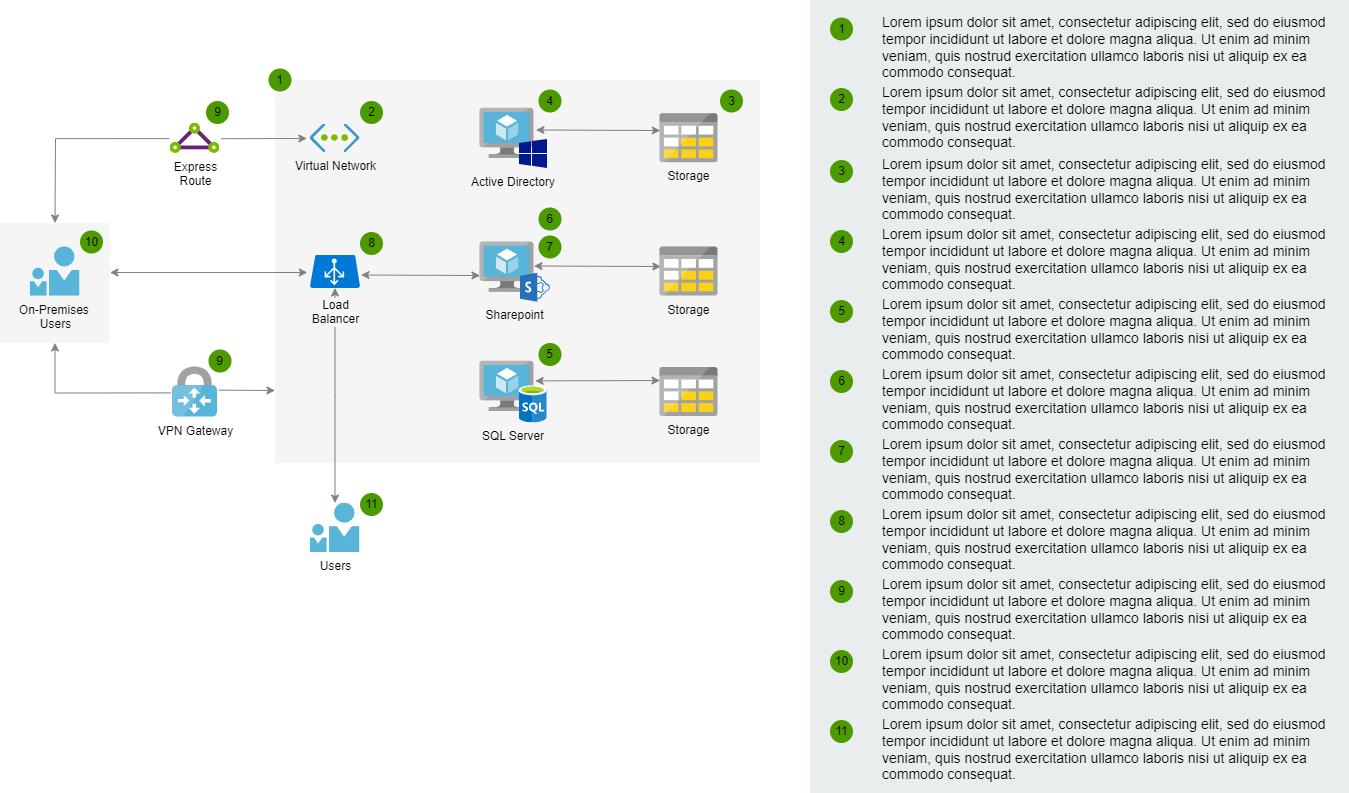

The diagram above was exported from draw.io. Its source (the exported page's mxGraphModel, read from the mxfile embedded in the PNG):
<mxGraphModel dx="1804" dy="1021" grid="1" gridSize="10" guides="1" tooltips="1" connect="1" arrows="1" fold="1" page="1" pageScale="1" pageWidth="827" pageHeight="1169" math="0" shadow="0">
  <root>
    <mxCell id="0" />
    <mxCell id="1" parent="0" />
    <mxCell id="yIlqXNv4PA9Dnh1hxRCn-52" value="" style="rounded=0;whiteSpace=wrap;html=1;fillColor=#f5f5f5;strokeColor=none;fontColor=#333333;" vertex="1" parent="1">
      <mxGeometry x="426.5" y="276.5" width="485" height="383" as="geometry" />
    </mxCell>
    <mxCell id="yIlqXNv4PA9Dnh1hxRCn-53" style="edgeStyle=elbowEdgeStyle;rounded=0;orthogonalLoop=1;jettySize=auto;elbow=vertical;html=1;entryX=-0.054;entryY=0.532;entryDx=0;entryDy=0;entryPerimeter=0;startArrow=classic;startFill=1;strokeColor=#808080;" edge="1" parent="1" source="yIlqXNv4PA9Dnh1hxRCn-51" target="yIlqXNv4PA9Dnh1hxRCn-25">
      <mxGeometry relative="1" as="geometry" />
    </mxCell>
    <mxCell id="yIlqXNv4PA9Dnh1hxRCn-44" style="edgeStyle=orthogonalEdgeStyle;rounded=0;orthogonalLoop=1;jettySize=auto;html=1;exitX=-0.011;exitY=0.511;exitDx=0;exitDy=0;exitPerimeter=0;strokeColor=#808080;" edge="1" parent="1" source="yIlqXNv4PA9Dnh1hxRCn-23">
      <mxGeometry relative="1" as="geometry">
        <mxPoint x="206.5" y="419.5" as="targetPoint" />
      </mxGeometry>
    </mxCell>
    <mxCell id="yIlqXNv4PA9Dnh1hxRCn-45" style="edgeStyle=elbowEdgeStyle;rounded=0;orthogonalLoop=1;jettySize=auto;html=1;entryX=-0.063;entryY=0.491;entryDx=0;entryDy=0;entryPerimeter=0;strokeColor=#808080;elbow=vertical;exitX=1.02;exitY=0.514;exitDx=0;exitDy=0;exitPerimeter=0;" edge="1" parent="1" source="yIlqXNv4PA9Dnh1hxRCn-23" target="yIlqXNv4PA9Dnh1hxRCn-24">
      <mxGeometry relative="1" as="geometry" />
    </mxCell>
    <mxCell id="yIlqXNv4PA9Dnh1hxRCn-47" style="edgeStyle=elbowEdgeStyle;rounded=0;orthogonalLoop=1;jettySize=auto;html=1;elbow=vertical;startArrow=classic;startFill=1;strokeColor=#808080;" edge="1" parent="1">
      <mxGeometry relative="1" as="geometry">
        <mxPoint x="512.5" y="471.5" as="sourcePoint" />
        <mxPoint x="631.5" y="471.5" as="targetPoint" />
      </mxGeometry>
    </mxCell>
    <mxCell id="yIlqXNv4PA9Dnh1hxRCn-54" style="edgeStyle=elbowEdgeStyle;rounded=0;orthogonalLoop=1;jettySize=auto;elbow=vertical;html=1;exitX=1.026;exitY=0.463;exitDx=0;exitDy=0;exitPerimeter=0;strokeColor=#808080;" edge="1" parent="1" source="yIlqXNv4PA9Dnh1hxRCn-26" target="yIlqXNv4PA9Dnh1hxRCn-52">
      <mxGeometry relative="1" as="geometry" />
    </mxCell>
    <mxCell id="yIlqXNv4PA9Dnh1hxRCn-55" style="edgeStyle=elbowEdgeStyle;rounded=0;orthogonalLoop=1;jettySize=auto;elbow=vertical;html=1;exitX=-0.032;exitY=0.518;exitDx=0;exitDy=0;exitPerimeter=0;entryX=0.5;entryY=1;entryDx=0;entryDy=0;strokeColor=#808080;" edge="1" parent="1" source="yIlqXNv4PA9Dnh1hxRCn-26" target="yIlqXNv4PA9Dnh1hxRCn-51">
      <mxGeometry relative="1" as="geometry">
        <Array as="points">
          <mxPoint x="261.5" y="589.5" />
        </Array>
      </mxGeometry>
    </mxCell>
    <mxCell id="yIlqXNv4PA9Dnh1hxRCn-56" style="edgeStyle=elbowEdgeStyle;rounded=0;orthogonalLoop=1;jettySize=auto;elbow=vertical;html=1;startArrow=classic;startFill=1;strokeColor=#808080;" edge="1" parent="1">
      <mxGeometry relative="1" as="geometry">
        <mxPoint x="486.5" y="699.5" as="sourcePoint" />
        <mxPoint x="486.5" y="484.5" as="targetPoint" />
      </mxGeometry>
    </mxCell>
    <mxCell id="yIlqXNv4PA9Dnh1hxRCn-48" style="edgeStyle=elbowEdgeStyle;rounded=0;orthogonalLoop=1;jettySize=auto;html=1;entryX=0.005;entryY=0.343;entryDx=0;entryDy=0;entryPerimeter=0;elbow=vertical;startArrow=classic;startFill=1;strokeColor=#808080;" edge="1" parent="1" target="yIlqXNv4PA9Dnh1hxRCn-33">
      <mxGeometry relative="1" as="geometry">
        <mxPoint x="687.5" y="326.5" as="sourcePoint" />
      </mxGeometry>
    </mxCell>
    <mxCell id="yIlqXNv4PA9Dnh1hxRCn-49" style="edgeStyle=elbowEdgeStyle;rounded=0;orthogonalLoop=1;jettySize=auto;html=1;exitX=1;exitY=0.48;exitDx=0;exitDy=0;exitPerimeter=0;entryX=0.015;entryY=0.388;entryDx=0;entryDy=0;entryPerimeter=0;elbow=vertical;startArrow=classic;startFill=1;strokeColor=#808080;" edge="1" parent="1" source="yIlqXNv4PA9Dnh1hxRCn-35" target="yIlqXNv4PA9Dnh1hxRCn-42">
      <mxGeometry relative="1" as="geometry" />
    </mxCell>
    <mxCell id="yIlqXNv4PA9Dnh1hxRCn-50" style="edgeStyle=elbowEdgeStyle;rounded=0;orthogonalLoop=1;jettySize=auto;html=1;exitX=1.022;exitY=0.393;exitDx=0;exitDy=0;exitPerimeter=0;elbow=vertical;startArrow=classic;startFill=1;strokeColor=#808080;" edge="1" parent="1" source="yIlqXNv4PA9Dnh1hxRCn-39" target="yIlqXNv4PA9Dnh1hxRCn-43">
      <mxGeometry relative="1" as="geometry">
        <mxPoint x="748.5" y="749.5" as="sourcePoint" />
      </mxGeometry>
    </mxCell>
    <mxCell id="yIlqXNv4PA9Dnh1hxRCn-51" value="" style="rounded=0;whiteSpace=wrap;html=1;fillColor=#f5f5f5;strokeColor=none;fontColor=#333333;" vertex="1" parent="1">
      <mxGeometry x="151.5" y="419.5" width="110" height="120" as="geometry" />
    </mxCell>
    <mxCell id="yIlqXNv4PA9Dnh1hxRCn-22" value="On-Premises&amp;nbsp;&lt;br&gt;Users" style="aspect=fixed;html=1;perimeter=none;align=center;shadow=0;dashed=0;image;fontSize=12;image=img/lib/mscae/PersonWithFriend.svg;labelBackgroundColor=none;" vertex="1" parent="1">
      <mxGeometry x="181.5" y="443.25" width="50" height="49.5" as="geometry" />
    </mxCell>
    <mxCell id="yIlqXNv4PA9Dnh1hxRCn-23" value="Express&lt;br&gt;Route" style="aspect=fixed;html=1;perimeter=none;align=center;shadow=0;dashed=0;image;fontSize=12;image=img/lib/mscae/Express_Route.svg;" vertex="1" parent="1">
      <mxGeometry x="321.5" y="319.5" width="50" height="30.5" as="geometry" />
    </mxCell>
    <mxCell id="yIlqXNv4PA9Dnh1hxRCn-24" value="Virtual Network" style="aspect=fixed;html=1;perimeter=none;align=center;shadow=0;dashed=0;image;fontSize=12;image=img/lib/mscae/Virtual_Network.svg;labelBackgroundColor=none;" vertex="1" parent="1">
      <mxGeometry x="461.5" y="320.5" width="50" height="28.499999999999996" as="geometry" />
    </mxCell>
    <mxCell id="yIlqXNv4PA9Dnh1hxRCn-25" value="Load&lt;br&gt;Balancer" style="shadow=0;dashed=0;html=1;strokeColor=none;labelPosition=center;verticalLabelPosition=bottom;verticalAlign=top;align=center;shape=mxgraph.mscae.cloud.azure_automatic_load_balancer;fillColor=#0079D6;pointerEvents=1;labelBackgroundColor=#F5F5F5;fontColor=#000000;spacingTop=3;" vertex="1" parent="1">
      <mxGeometry x="461.5" y="451.5" width="50" height="33" as="geometry" />
    </mxCell>
    <mxCell id="yIlqXNv4PA9Dnh1hxRCn-26" value="VPN Gateway" style="aspect=fixed;html=1;perimeter=none;align=center;shadow=0;dashed=0;image;fontSize=12;image=img/lib/mscae/VPN_Gateway.svg;" vertex="1" parent="1">
      <mxGeometry x="324" y="563.5" width="45" height="50" as="geometry" />
    </mxCell>
    <mxCell id="yIlqXNv4PA9Dnh1hxRCn-27" value="Users" style="aspect=fixed;html=1;perimeter=none;align=center;shadow=0;dashed=0;image;fontSize=12;image=img/lib/mscae/PersonWithFriend.svg;" vertex="1" parent="1">
      <mxGeometry x="461.5" y="699.5" width="50" height="49.5" as="geometry" />
    </mxCell>
    <mxCell id="yIlqXNv4PA9Dnh1hxRCn-33" value="Storage" style="shape=image;verticalLabelPosition=bottom;labelBackgroundColor=none;verticalAlign=top;aspect=fixed;imageAspect=0;image=data:image/svg+xml,(base64 omitted: 4096 chars);" vertex="1" parent="1">
      <mxGeometry x="811.5" y="310.25" width="58" height="49" as="geometry" />
    </mxCell>
    <mxCell id="yIlqXNv4PA9Dnh1hxRCn-41" value="SQL Server" style="group;labelPosition=center;verticalLabelPosition=bottom;align=center;verticalAlign=top;" vertex="1" connectable="0" parent="1">
      <mxGeometry x="631.5" y="557.75" width="67" height="61.5" as="geometry" />
    </mxCell>
    <mxCell id="yIlqXNv4PA9Dnh1hxRCn-39" value="" style="aspect=fixed;html=1;perimeter=none;align=center;shadow=0;dashed=0;image;fontSize=12;image=img/lib/mscae/Virtual_Machine.svg;" vertex="1" parent="yIlqXNv4PA9Dnh1hxRCn-41">
      <mxGeometry width="54" height="50" as="geometry" />
    </mxCell>
    <mxCell id="yIlqXNv4PA9Dnh1hxRCn-31" value="" style="aspect=fixed;html=1;perimeter=none;align=center;shadow=0;dashed=0;image;fontSize=12;image=img/lib/mscae/SQL_Database_generic.svg;" vertex="1" parent="yIlqXNv4PA9Dnh1hxRCn-41">
      <mxGeometry x="39" y="24.5" width="28" height="37" as="geometry" />
    </mxCell>
    <mxCell id="yIlqXNv4PA9Dnh1hxRCn-42" value="Storage" style="shape=image;verticalLabelPosition=bottom;labelBackgroundColor=none;verticalAlign=top;aspect=fixed;imageAspect=0;image=data:image/svg+xml,(base64 omitted: 4096 chars);" vertex="1" parent="1">
      <mxGeometry x="811.5" y="443.5" width="58" height="49" as="geometry" />
    </mxCell>
    <mxCell id="yIlqXNv4PA9Dnh1hxRCn-43" value="Storage" style="shape=image;verticalLabelPosition=bottom;labelBackgroundColor=none;verticalAlign=top;aspect=fixed;imageAspect=0;image=data:image/svg+xml,(base64 omitted: 4096 chars);" vertex="1" parent="1">
      <mxGeometry x="811.5" y="564" width="58" height="49" as="geometry" />
    </mxCell>
    <mxCell id="yIlqXNv4PA9Dnh1hxRCn-57" value="Active Directory" style="group;labelPosition=center;verticalLabelPosition=bottom;align=center;verticalAlign=top;" vertex="1" connectable="0" parent="1">
      <mxGeometry x="631.5" y="304.75" width="67" height="59.75" as="geometry" />
    </mxCell>
    <mxCell id="yIlqXNv4PA9Dnh1hxRCn-34" value="" style="aspect=fixed;html=1;perimeter=none;align=center;shadow=0;dashed=0;image;fontSize=12;image=img/lib/mscae/Virtual_Machine.svg;" vertex="1" parent="yIlqXNv4PA9Dnh1hxRCn-57">
      <mxGeometry width="54" height="50" as="geometry" />
    </mxCell>
    <mxCell id="yIlqXNv4PA9Dnh1hxRCn-29" value="" style="shadow=0;dashed=0;strokeColor=none;html=1;labelPosition=center;verticalLabelPosition=bottom;verticalAlign=top;align=center;shape=mxgraph.mscae.other.windows;fillColor=#00188D;aspect=fixed;" vertex="1" parent="yIlqXNv4PA9Dnh1hxRCn-57">
      <mxGeometry x="39" y="30.75" width="28" height="29" as="geometry" />
    </mxCell>
    <mxCell id="yIlqXNv4PA9Dnh1hxRCn-58" value="Sharepoint" style="group;labelPosition=center;verticalLabelPosition=bottom;align=center;verticalAlign=top;" vertex="1" connectable="0" parent="1">
      <mxGeometry x="631.5" y="438.5" width="70" height="59.75" as="geometry" />
    </mxCell>
    <mxCell id="yIlqXNv4PA9Dnh1hxRCn-35" value="" style="aspect=fixed;html=1;perimeter=none;align=center;shadow=0;dashed=0;image;fontSize=12;image=img/lib/mscae/Virtual_Machine.svg;" vertex="1" parent="yIlqXNv4PA9Dnh1hxRCn-58">
      <mxGeometry width="54" height="50" as="geometry" />
    </mxCell>
    <mxCell id="yIlqXNv4PA9Dnh1hxRCn-30" value="" style="shadow=0;dashed=0;strokeColor=none;html=1;labelPosition=center;verticalLabelPosition=bottom;verticalAlign=top;align=center;shape=mxgraph.mscae.other.sharepoint;fillColor=#2471BA;aspect=fixed;" vertex="1" parent="yIlqXNv4PA9Dnh1hxRCn-58">
      <mxGeometry x="40" y="30.75" width="30" height="29" as="geometry" />
    </mxCell>
    <mxCell id="yIlqXNv4PA9Dnh1hxRCn-62" value="10" style="ellipse;whiteSpace=wrap;html=1;aspect=fixed;fillColor=#4D9900;strokeColor=none;labelBackgroundColor=none;" vertex="1" parent="1">
      <mxGeometry x="231.5" y="427" width="23" height="23" as="geometry" />
    </mxCell>
    <mxCell id="yIlqXNv4PA9Dnh1hxRCn-63" value="9" style="ellipse;whiteSpace=wrap;html=1;aspect=fixed;fillColor=#4D9900;strokeColor=none;labelBackgroundColor=none;" vertex="1" parent="1">
      <mxGeometry x="360" y="546" width="23" height="23" as="geometry" />
    </mxCell>
    <mxCell id="yIlqXNv4PA9Dnh1hxRCn-64" value="9" style="ellipse;whiteSpace=wrap;html=1;aspect=fixed;fillColor=#4D9900;strokeColor=none;labelBackgroundColor=none;" vertex="1" parent="1">
      <mxGeometry x="357.5" y="297.5" width="23" height="23" as="geometry" />
    </mxCell>
    <mxCell id="yIlqXNv4PA9Dnh1hxRCn-65" value="1" style="ellipse;whiteSpace=wrap;html=1;aspect=fixed;fillColor=#4D9900;strokeColor=none;labelBackgroundColor=none;" vertex="1" parent="1">
      <mxGeometry x="420" y="265" width="23" height="23" as="geometry" />
    </mxCell>
    <mxCell id="yIlqXNv4PA9Dnh1hxRCn-66" value="2" style="ellipse;whiteSpace=wrap;html=1;aspect=fixed;fillColor=#4D9900;strokeColor=none;labelBackgroundColor=none;" vertex="1" parent="1">
      <mxGeometry x="511.5" y="297.5" width="23" height="23" as="geometry" />
    </mxCell>
    <mxCell id="yIlqXNv4PA9Dnh1hxRCn-67" value="4" style="ellipse;whiteSpace=wrap;html=1;aspect=fixed;fillColor=#4D9900;strokeColor=none;labelBackgroundColor=none;" vertex="1" parent="1">
      <mxGeometry x="690" y="286" width="23" height="23" as="geometry" />
    </mxCell>
    <mxCell id="yIlqXNv4PA9Dnh1hxRCn-68" value="3" style="ellipse;whiteSpace=wrap;html=1;aspect=fixed;fillColor=#4D9900;strokeColor=none;labelBackgroundColor=none;" vertex="1" parent="1">
      <mxGeometry x="871.5" y="286" width="23" height="23" as="geometry" />
    </mxCell>
    <mxCell id="yIlqXNv4PA9Dnh1hxRCn-69" value="8" style="ellipse;whiteSpace=wrap;html=1;aspect=fixed;fillColor=#4D9900;strokeColor=none;labelBackgroundColor=none;" vertex="1" parent="1">
      <mxGeometry x="511.5" y="428.5" width="23" height="23" as="geometry" />
    </mxCell>
    <mxCell id="yIlqXNv4PA9Dnh1hxRCn-70" value="7" style="ellipse;whiteSpace=wrap;html=1;aspect=fixed;fillColor=#4D9900;strokeColor=none;labelBackgroundColor=none;" vertex="1" parent="1">
      <mxGeometry x="690" y="432" width="23" height="23" as="geometry" />
    </mxCell>
    <mxCell id="yIlqXNv4PA9Dnh1hxRCn-71" value="6" style="ellipse;whiteSpace=wrap;html=1;aspect=fixed;fillColor=#4D9900;strokeColor=none;labelBackgroundColor=none;" vertex="1" parent="1">
      <mxGeometry x="690" y="404" width="23" height="23" as="geometry" />
    </mxCell>
    <mxCell id="yIlqXNv4PA9Dnh1hxRCn-72" value="5" style="ellipse;whiteSpace=wrap;html=1;aspect=fixed;fillColor=#4D9900;strokeColor=none;labelBackgroundColor=none;" vertex="1" parent="1">
      <mxGeometry x="690" y="539.5" width="23" height="23" as="geometry" />
    </mxCell>
    <mxCell id="yIlqXNv4PA9Dnh1hxRCn-73" value="11" style="ellipse;whiteSpace=wrap;html=1;aspect=fixed;fillColor=#4D9900;strokeColor=none;labelBackgroundColor=none;" vertex="1" parent="1">
      <mxGeometry x="511.5" y="689.5" width="23" height="23" as="geometry" />
    </mxCell>
    <mxCell id="yIlqXNv4PA9Dnh1hxRCn-74" value="" style="rounded=0;whiteSpace=wrap;html=1;fillColor=#EAEDED;fontSize=22;fontColor=#FFFFFF;strokeColor=none;labelBackgroundColor=none;" vertex="1" parent="1">
      <mxGeometry x="961.5" y="196.5" width="539" height="793" as="geometry" />
    </mxCell>
    <mxCell id="yIlqXNv4PA9Dnh1hxRCn-75" value="&lt;span&gt;Lorem ipsum dolor sit amet, consectetur adipiscing elit, sed do eiusmod tempor incididunt ut labore et dolore magna aliqua. Ut enim ad minim veniam, quis nostrud exercitation ullamco laboris nisi ut aliquip ex ea commodo consequat.&lt;/span&gt;" style="text;html=1;align=left;verticalAlign=top;spacingTop=-4;fontSize=14;labelBackgroundColor=none;whiteSpace=wrap;" vertex="1" parent="1">
      <mxGeometry x="1031.5" y="207.5" width="449" height="72" as="geometry" />
    </mxCell>
    <mxCell id="yIlqXNv4PA9Dnh1hxRCn-82" value="1" style="ellipse;whiteSpace=wrap;html=1;aspect=fixed;fillColor=#4D9900;strokeColor=none;labelBackgroundColor=none;" vertex="1" parent="1">
      <mxGeometry x="981.5" y="214" width="23" height="23" as="geometry" />
    </mxCell>
    <mxCell id="yIlqXNv4PA9Dnh1hxRCn-95" value="&lt;span&gt;Lorem ipsum dolor sit amet, consectetur adipiscing elit, sed do eiusmod tempor incididunt ut labore et dolore magna aliqua. Ut enim ad minim veniam, quis nostrud exercitation ullamco laboris nisi ut aliquip ex ea commodo consequat.&lt;/span&gt;" style="text;html=1;align=left;verticalAlign=top;spacingTop=-4;fontSize=14;labelBackgroundColor=none;whiteSpace=wrap;" vertex="1" parent="1">
      <mxGeometry x="1031.5" y="278" width="449" height="72" as="geometry" />
    </mxCell>
    <mxCell id="yIlqXNv4PA9Dnh1hxRCn-96" value="2" style="ellipse;whiteSpace=wrap;html=1;aspect=fixed;fillColor=#4D9900;strokeColor=none;labelBackgroundColor=none;" vertex="1" parent="1">
      <mxGeometry x="981.5" y="284.5" width="23" height="23" as="geometry" />
    </mxCell>
    <mxCell id="yIlqXNv4PA9Dnh1hxRCn-97" value="&lt;span&gt;Lorem ipsum dolor sit amet, consectetur adipiscing elit, sed do eiusmod tempor incididunt ut labore et dolore magna aliqua. Ut enim ad minim veniam, quis nostrud exercitation ullamco laboris nisi ut aliquip ex ea commodo consequat.&lt;/span&gt;" style="text;html=1;align=left;verticalAlign=top;spacingTop=-4;fontSize=14;labelBackgroundColor=none;whiteSpace=wrap;" vertex="1" parent="1">
      <mxGeometry x="1031.5" y="350" width="449" height="72" as="geometry" />
    </mxCell>
    <mxCell id="yIlqXNv4PA9Dnh1hxRCn-98" value="3" style="ellipse;whiteSpace=wrap;html=1;aspect=fixed;fillColor=#4D9900;strokeColor=none;labelBackgroundColor=none;" vertex="1" parent="1">
      <mxGeometry x="981.5" y="356.5" width="23" height="23" as="geometry" />
    </mxCell>
    <mxCell id="yIlqXNv4PA9Dnh1hxRCn-99" value="&lt;span&gt;Lorem ipsum dolor sit amet, consectetur adipiscing elit, sed do eiusmod tempor incididunt ut labore et dolore magna aliqua. Ut enim ad minim veniam, quis nostrud exercitation ullamco laboris nisi ut aliquip ex ea commodo consequat.&lt;/span&gt;" style="text;html=1;align=left;verticalAlign=top;spacingTop=-4;fontSize=14;labelBackgroundColor=none;whiteSpace=wrap;" vertex="1" parent="1">
      <mxGeometry x="1031.5" y="420" width="449" height="72" as="geometry" />
    </mxCell>
    <mxCell id="yIlqXNv4PA9Dnh1hxRCn-100" value="4" style="ellipse;whiteSpace=wrap;html=1;aspect=fixed;fillColor=#4D9900;strokeColor=none;labelBackgroundColor=none;" vertex="1" parent="1">
      <mxGeometry x="981.5" y="426.5" width="23" height="23" as="geometry" />
    </mxCell>
    <mxCell id="yIlqXNv4PA9Dnh1hxRCn-101" value="&lt;span&gt;Lorem ipsum dolor sit amet, consectetur adipiscing elit, sed do eiusmod tempor incididunt ut labore et dolore magna aliqua. Ut enim ad minim veniam, quis nostrud exercitation ullamco laboris nisi ut aliquip ex ea commodo consequat.&lt;/span&gt;" style="text;html=1;align=left;verticalAlign=top;spacingTop=-4;fontSize=14;labelBackgroundColor=none;whiteSpace=wrap;" vertex="1" parent="1">
      <mxGeometry x="1031.5" y="490" width="449" height="72" as="geometry" />
    </mxCell>
    <mxCell id="yIlqXNv4PA9Dnh1hxRCn-102" value="5" style="ellipse;whiteSpace=wrap;html=1;aspect=fixed;fillColor=#4D9900;strokeColor=none;labelBackgroundColor=none;" vertex="1" parent="1">
      <mxGeometry x="981.5" y="496.5" width="23" height="23" as="geometry" />
    </mxCell>
    <mxCell id="yIlqXNv4PA9Dnh1hxRCn-103" value="&lt;span&gt;Lorem ipsum dolor sit amet, consectetur adipiscing elit, sed do eiusmod tempor incididunt ut labore et dolore magna aliqua. Ut enim ad minim veniam, quis nostrud exercitation ullamco laboris nisi ut aliquip ex ea commodo consequat.&lt;/span&gt;" style="text;html=1;align=left;verticalAlign=top;spacingTop=-4;fontSize=14;labelBackgroundColor=none;whiteSpace=wrap;" vertex="1" parent="1">
      <mxGeometry x="1031.5" y="560" width="449" height="72" as="geometry" />
    </mxCell>
    <mxCell id="yIlqXNv4PA9Dnh1hxRCn-104" value="6" style="ellipse;whiteSpace=wrap;html=1;aspect=fixed;fillColor=#4D9900;strokeColor=none;labelBackgroundColor=none;" vertex="1" parent="1">
      <mxGeometry x="981.5" y="566.5" width="23" height="23" as="geometry" />
    </mxCell>
    <mxCell id="yIlqXNv4PA9Dnh1hxRCn-105" value="&lt;span&gt;Lorem ipsum dolor sit amet, consectetur adipiscing elit, sed do eiusmod tempor incididunt ut labore et dolore magna aliqua. Ut enim ad minim veniam, quis nostrud exercitation ullamco laboris nisi ut aliquip ex ea commodo consequat.&lt;/span&gt;" style="text;html=1;align=left;verticalAlign=top;spacingTop=-4;fontSize=14;labelBackgroundColor=none;whiteSpace=wrap;" vertex="1" parent="1">
      <mxGeometry x="1031.5" y="630" width="449" height="72" as="geometry" />
    </mxCell>
    <mxCell id="yIlqXNv4PA9Dnh1hxRCn-106" value="7" style="ellipse;whiteSpace=wrap;html=1;aspect=fixed;fillColor=#4D9900;strokeColor=none;labelBackgroundColor=none;" vertex="1" parent="1">
      <mxGeometry x="981.5" y="636.5" width="23" height="23" as="geometry" />
    </mxCell>
    <mxCell id="yIlqXNv4PA9Dnh1hxRCn-107" value="&lt;span&gt;Lorem ipsum dolor sit amet, consectetur adipiscing elit, sed do eiusmod tempor incididunt ut labore et dolore magna aliqua. Ut enim ad minim veniam, quis nostrud exercitation ullamco laboris nisi ut aliquip ex ea commodo consequat.&lt;/span&gt;" style="text;html=1;align=left;verticalAlign=top;spacingTop=-4;fontSize=14;labelBackgroundColor=none;whiteSpace=wrap;" vertex="1" parent="1">
      <mxGeometry x="1031.5" y="700" width="449" height="72" as="geometry" />
    </mxCell>
    <mxCell id="yIlqXNv4PA9Dnh1hxRCn-108" value="8" style="ellipse;whiteSpace=wrap;html=1;aspect=fixed;fillColor=#4D9900;strokeColor=none;labelBackgroundColor=none;" vertex="1" parent="1">
      <mxGeometry x="981.5" y="706.5" width="23" height="23" as="geometry" />
    </mxCell>
    <mxCell id="yIlqXNv4PA9Dnh1hxRCn-109" value="&lt;span&gt;Lorem ipsum dolor sit amet, consectetur adipiscing elit, sed do eiusmod tempor incididunt ut labore et dolore magna aliqua. Ut enim ad minim veniam, quis nostrud exercitation ullamco laboris nisi ut aliquip ex ea commodo consequat.&lt;/span&gt;" style="text;html=1;align=left;verticalAlign=top;spacingTop=-4;fontSize=14;labelBackgroundColor=none;whiteSpace=wrap;" vertex="1" parent="1">
      <mxGeometry x="1031.5" y="770" width="449" height="72" as="geometry" />
    </mxCell>
    <mxCell id="yIlqXNv4PA9Dnh1hxRCn-110" value="9" style="ellipse;whiteSpace=wrap;html=1;aspect=fixed;fillColor=#4D9900;strokeColor=none;labelBackgroundColor=none;" vertex="1" parent="1">
      <mxGeometry x="981.5" y="776.5" width="23" height="23" as="geometry" />
    </mxCell>
    <mxCell id="yIlqXNv4PA9Dnh1hxRCn-111" value="&lt;span&gt;Lorem ipsum dolor sit amet, consectetur adipiscing elit, sed do eiusmod tempor incididunt ut labore et dolore magna aliqua. Ut enim ad minim veniam, quis nostrud exercitation ullamco laboris nisi ut aliquip ex ea commodo consequat.&lt;/span&gt;" style="text;html=1;align=left;verticalAlign=top;spacingTop=-4;fontSize=14;labelBackgroundColor=none;whiteSpace=wrap;" vertex="1" parent="1">
      <mxGeometry x="1031.5" y="840" width="449" height="72" as="geometry" />
    </mxCell>
    <mxCell id="yIlqXNv4PA9Dnh1hxRCn-112" value="10" style="ellipse;whiteSpace=wrap;html=1;aspect=fixed;fillColor=#4D9900;strokeColor=none;labelBackgroundColor=none;" vertex="1" parent="1">
      <mxGeometry x="981.5" y="846.5" width="23" height="23" as="geometry" />
    </mxCell>
    <mxCell id="yIlqXNv4PA9Dnh1hxRCn-113" value="&lt;span&gt;Lorem ipsum dolor sit amet, consectetur adipiscing elit, sed do eiusmod tempor incididunt ut labore et dolore magna aliqua. Ut enim ad minim veniam, quis nostrud exercitation ullamco laboris nisi ut aliquip ex ea commodo consequat.&lt;/span&gt;" style="text;html=1;align=left;verticalAlign=top;spacingTop=-4;fontSize=14;labelBackgroundColor=none;whiteSpace=wrap;" vertex="1" parent="1">
      <mxGeometry x="1031.5" y="910" width="449" height="72" as="geometry" />
    </mxCell>
    <mxCell id="yIlqXNv4PA9Dnh1hxRCn-114" value="11" style="ellipse;whiteSpace=wrap;html=1;aspect=fixed;fillColor=#4D9900;strokeColor=none;labelBackgroundColor=none;" vertex="1" parent="1">
      <mxGeometry x="981.5" y="916.5" width="23" height="23" as="geometry" />
    </mxCell>
  </root>
</mxGraphModel>